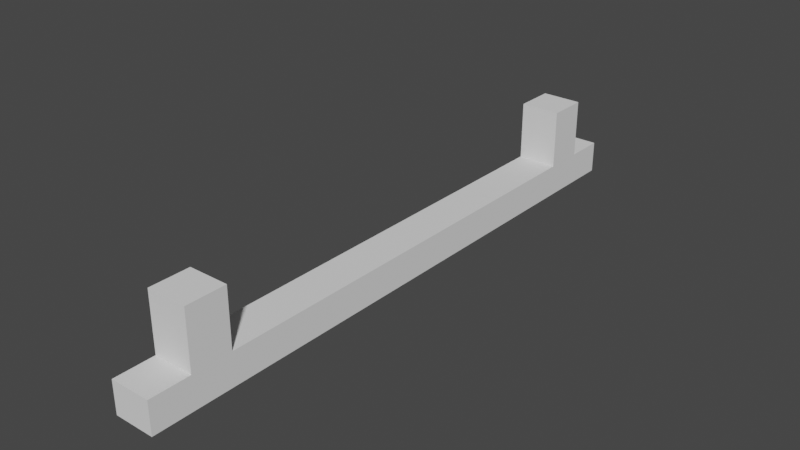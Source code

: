 # Source: BackWallCounters.blend  (saved by Blender 2.80.75; exported with 4.5.12 LTS)
import bpy
from mathutils import Matrix  # noqa: F401  (used for matrix-valued properties, if any)

bpy.ops.wm.read_factory_settings(use_empty=True)
scene = bpy.context.scene
scene.name = 'Scene'

# ---- collections
col_collection = bpy.data.collections.new('Collection'); scene.collection.children.link(col_collection)

# ---- world
world_world = bpy.data.worlds.new('World'); scene.world = world_world
world_world.use_nodes = True; world_world.node_tree.nodes.clear()
_N = world_world.node_tree.nodes; _L = world_world.node_tree.links
n0 = _N.new('ShaderNodeOutputWorld'); n0.name = 'World Output'; n0.location = (300, 300)
n1 = _N.new('ShaderNodeBackground'); n1.name = 'Background'; n1.location = (10, 300)
n1.inputs[0].default_value = (0.05088, 0.05088, 0.05088, 1.0)
_L.new(n1.outputs[0], n0.inputs[0])
n0.is_active_output = True
world_world.color = (0.05088, 0.05088, 0.05088)
world_world.use_sun_shadow = False
world_world.sun_shadow_jitter_overblur = 0.0

# ---- meshes
me_cube = bpy.data.meshes.new('Cube')
me_cube.from_pydata([(-0.5, 3.278e-07, 7.5), (-0.5, 0.8, 7.5), (-0.5, -3.278e-07, -7.5), (-0.5, 0.8, -7.5), (0.5, 3.278e-07, 7.5), (0.5, 0.8, 7.5), (0.5, -3.278e-07, -7.5), (0.5, 0.8, -7.5), (-0.5, 1.559e-08, 6.5), (-0.5, 0.8, 6.5), (0.5, 1.559e-08, 6.5), (0.5, 0.8, 6.5), (-0.5, 0.8, 5.5), (0.5, -1.561e-07, 5.5), (-0.5, -1.561e-07, 5.5), (0.5, 0.8, 5.5), (-0.5, 0.8, -5.5), (0.5, -2.539e-07, -5.5), (-0.5, -2.539e-07, -5.5), (0.5, 0.8, -5.5), (-0.5, 0.8, -6.5), (0.5, -2.909e-07, -6.5), (-0.5, -2.909e-07, -6.5), (0.5, 0.8, -6.5), (0.5, 2.25, 5.5), (0.5, 2.25, 6.5), (-0.5, 2.25, 6.5), (-0.5, 2.25, 5.5), (0.5, 2.25, -6.5), (0.5, 2.25, -5.5), (-0.5, 2.25, -5.5), (-0.5, 2.25, -6.5)], [], [(22, 20, 3, 2), (2, 3, 7, 6), (10, 11, 5, 4), (4, 5, 1, 0), (8, 10, 4, 0), (11, 9, 1, 5), (16, 19, 29, 30), (14, 13, 10, 8), (13, 15, 11, 10), (0, 1, 9, 8), (17, 19, 15, 13), (18, 17, 13, 14), (19, 16, 12, 15), (8, 9, 12, 14), (20, 16, 30, 31), (22, 21, 17, 18), (21, 23, 19, 17), (14, 12, 16, 18), (6, 7, 23, 21), (2, 6, 21, 22), (7, 3, 20, 23), (18, 16, 20, 22), (24, 27, 26, 25), (28, 31, 30, 29), (11, 15, 24, 25), (15, 12, 27, 24), (23, 20, 31, 28), (19, 23, 28, 29), (12, 9, 26, 27), (9, 11, 25, 26)])
_uv = me_cube.uv_layers.new(name='UVMap')
_uv.uv.foreach_set('vector', [0.375, 0.2261, 0.5805, 0.2261, 0.5805, 0.25, 0.375, 0.25, 0.375, 0.25, 0.5805, 0.25, 0.5805, 0.5, 0.375, 0.5, 0.375, 0.7219, 0.5805, 0.7219, 0.5805, 0.75, 0.375, 0.75, 0.375, 0.75, 0.5805, 0.75, 0.5805, 1.0, 0.375, 1.0, 0.125, 0.7219, 0.375, 0.7219, 0.375, 0.75, 0.125, 0.75, 0.5805, 0.7219, 0.875, 0.7219, 0.875, 0.75, 0.5805, 0.75, 0.875, 0.5478, 0.5805, 0.5478, 0.625, 0.5478, 0.875, 0.5478, 0.125, 0.6109, 0.375, 0.6109, 0.375, 0.7219, 0.125, 0.7219, 0.375, 0.6109, 0.5805, 0.6109, 0.5805, 0.7219, 0.375, 0.7219, 0.375, 0.0, 0.5805, 0.0, 0.5805, 0.02815, 0.375, 0.02815, 0.375, 0.5478, 0.5805, 0.5478, 0.5805, 0.6109, 0.375, 0.6109, 0.125, 0.5478, 0.375, 0.5478, 0.375, 0.6109, 0.125, 0.6109, 0.5805, 0.5478, 0.875, 0.5478, 0.875, 0.6109, 0.5805, 0.6109, 0.375, 0.02815, 0.5805, 0.02815, 0.5805, 0.1391, 0.375, 0.1391, 0.5805, 0.2261, 0.5805, 0.2022, 0.625, 0.2022, 0.625, 0.2261, 0.125, 0.5239, 0.375, 0.5239, 0.375, 0.5478, 0.125, 0.5478, 0.375, 0.5239, 0.5805, 0.5239, 0.5805, 0.5478, 0.375, 0.5478, 0.375, 0.1391, 0.5805, 0.1391, 0.5805, 0.2022, 0.375, 0.2022, 0.375, 0.5, 0.5805, 0.5, 0.5805, 0.5239, 0.375, 0.5239, 0.125, 0.5, 0.375, 0.5, 0.375, 0.5239, 0.125, 0.5239, 0.5805, 0.5, 0.875, 0.5, 0.875, 0.5239, 0.5805, 0.5239, 0.375, 0.2022, 0.5805, 0.2022, 0.5805, 0.2261, 0.375, 0.2261, 0.625, 0.6109, 0.875, 0.6109, 0.875, 0.7219, 0.625, 0.7219, 0.625, 0.5239, 0.875, 0.5239, 0.875, 0.5478, 0.625, 0.5478, 0.5805, 0.7219, 0.5805, 0.6109, 0.625, 0.6109, 0.625, 0.7219, 0.5805, 0.6109, 0.875, 0.6109, 0.875, 0.6109, 0.625, 0.6109, 0.5805, 0.5239, 0.875, 0.5239, 0.875, 0.5239, 0.625, 0.5239, 0.5805, 0.5478, 0.5805, 0.5239, 0.625, 0.5239, 0.625, 0.5478, 0.5805, 0.1391, 0.5805, 0.02815, 0.625, 0.02815, 0.625, 0.1391, 0.875, 0.7219, 0.5805, 0.7219, 0.625, 0.7219, 0.875, 0.7219])
me_cube.use_remesh_preserve_volume = False
me_cube.use_remesh_preserve_attributes = False
me_cube.use_mirror_vertex_groups = False
me_cube.update()

# ---- objects
ob_cube = bpy.data.objects.new('Cube', me_cube)

# ---- transforms, parenting, visibility, modifiers, constraints
ob_cube.location = (0.0, 0.0, 0.0)
ob_cube.rotation_euler = (1.571, 0.0, 0.0)
ob_cube.lineart.crease_threshold = 0.0

# ---- collection membership
col_collection.objects.link(ob_cube)

# ---- scene / render settings (as saved in the file)
scene.frame_start = 1; scene.frame_end = 250; scene.frame_set(1)
scene.render.engine = 'BLENDER_EEVEE_NEXT'
scene.cycles.use_denoising = False
scene.cycles.samples = 128
scene.cycles.sampling_pattern = 'TABULATED_SOBOL'
scene.cycles.use_adaptive_sampling = False
scene.cycles.use_light_tree = False
scene.view_settings.view_transform = 'Filmic'
bpy.context.view_layer.update()

# ---- added for rendering (the .blend has no active camera and no usable light): camera, sun
cam_auto = bpy.data.cameras.new('AutoCamera')
cam_auto.lens = 50.0
cam_auto.sensor_width = 36.0
cam_auto.clip_end = 1000.0
ob_auto_camera = bpy.data.objects.new('AutoCamera', cam_auto)
scene.collection.objects.link(ob_auto_camera)
ob_auto_camera.location = (14.0641, -16.8769, 12.3763)
ob_auto_camera.rotation_euler = (1.09748, -7.21219e-08, 0.694738)
scene.camera = ob_auto_camera
light_auto_sun = bpy.data.lights.new('AutoSun', 'SUN')
light_auto_sun.energy = 3.0
light_auto_sun.angle = 0.0523599
ob_auto_sun = bpy.data.objects.new('AutoSun', light_auto_sun)
scene.collection.objects.link(ob_auto_sun)
ob_auto_sun.rotation_euler = (0.872665, 0.174533, 0.523599)
bpy.context.view_layer.update()
